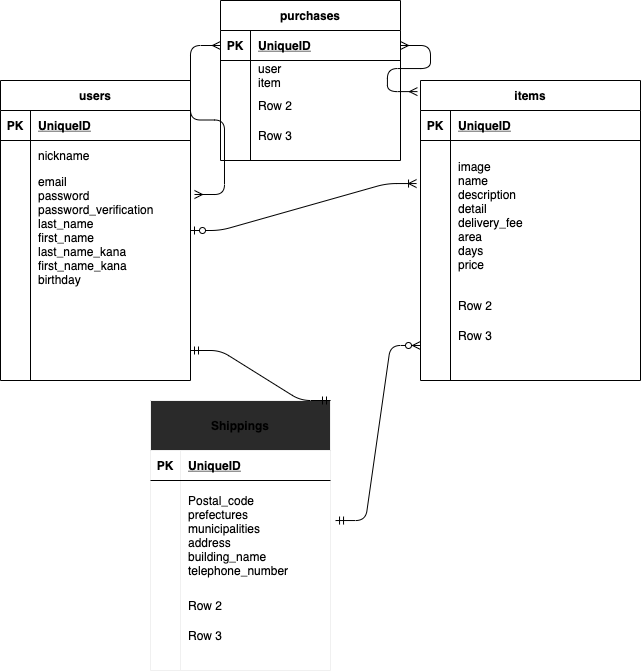

The diagram above was exported from draw.io. Its source (the exported page's mxGraphModel, read from the mxfile embedded in the PNG):
<mxGraphModel dx="608" dy="627" grid="1" gridSize="10" guides="1" tooltips="1" connect="1" arrows="1" fold="1" page="1" pageScale="1" pageWidth="827" pageHeight="1169" math="0" shadow="0">
  <root>
    <mxCell id="0" />
    <mxCell id="1" parent="0" />
    <mxCell id="2" value="users" style="shape=table;startSize=30;container=1;collapsible=1;childLayout=tableLayout;fixedRows=1;rowLines=0;fontStyle=1;align=center;resizeLast=1;" parent="1" vertex="1">
      <mxGeometry x="60" y="90" width="190" height="300" as="geometry" />
    </mxCell>
    <mxCell id="3" value="" style="shape=partialRectangle;collapsible=0;dropTarget=0;pointerEvents=0;fillColor=none;top=0;left=0;bottom=1;right=0;points=[[0,0.5],[1,0.5]];portConstraint=eastwest;" parent="2" vertex="1">
      <mxGeometry y="30" width="190" height="30" as="geometry" />
    </mxCell>
    <mxCell id="4" value="PK" style="shape=partialRectangle;connectable=0;fillColor=none;top=0;left=0;bottom=0;right=0;fontStyle=1;overflow=hidden;" parent="3" vertex="1">
      <mxGeometry width="30" height="30" as="geometry" />
    </mxCell>
    <mxCell id="5" value="UniqueID" style="shape=partialRectangle;connectable=0;fillColor=none;top=0;left=0;bottom=0;right=0;align=left;spacingLeft=6;fontStyle=5;overflow=hidden;" parent="3" vertex="1">
      <mxGeometry x="30" width="160" height="30" as="geometry" />
    </mxCell>
    <mxCell id="6" value="" style="shape=partialRectangle;collapsible=0;dropTarget=0;pointerEvents=0;fillColor=none;top=0;left=0;bottom=0;right=0;points=[[0,0.5],[1,0.5]];portConstraint=eastwest;" parent="2" vertex="1">
      <mxGeometry y="60" width="190" height="30" as="geometry" />
    </mxCell>
    <mxCell id="7" value="" style="shape=partialRectangle;connectable=0;fillColor=none;top=0;left=0;bottom=0;right=0;editable=1;overflow=hidden;" parent="6" vertex="1">
      <mxGeometry width="30" height="30" as="geometry" />
    </mxCell>
    <mxCell id="8" value="nickname" style="shape=partialRectangle;connectable=0;fillColor=none;top=0;left=0;bottom=0;right=0;align=left;spacingLeft=6;overflow=hidden;" parent="6" vertex="1">
      <mxGeometry x="30" width="160" height="30" as="geometry" />
    </mxCell>
    <mxCell id="9" value="" style="shape=partialRectangle;collapsible=0;dropTarget=0;pointerEvents=0;fillColor=none;top=0;left=0;bottom=0;right=0;points=[[0,0.5],[1,0.5]];portConstraint=eastwest;" parent="2" vertex="1">
      <mxGeometry y="90" width="190" height="120" as="geometry" />
    </mxCell>
    <mxCell id="10" value="" style="shape=partialRectangle;connectable=0;fillColor=none;top=0;left=0;bottom=0;right=0;editable=1;overflow=hidden;" parent="9" vertex="1">
      <mxGeometry width="30" height="120" as="geometry" />
    </mxCell>
    <mxCell id="11" value="email&#10;password&#10;password_verification&#10;last_name&#10;first_name&#10;last_name_kana&#10;first_name_kana&#10;birthday" style="shape=partialRectangle;connectable=0;fillColor=none;top=0;left=0;bottom=0;right=0;align=left;spacingLeft=6;overflow=hidden;" parent="9" vertex="1">
      <mxGeometry x="30" width="160" height="120" as="geometry" />
    </mxCell>
    <mxCell id="12" value="" style="shape=partialRectangle;collapsible=0;dropTarget=0;pointerEvents=0;fillColor=none;top=0;left=0;bottom=0;right=0;points=[[0,0.5],[1,0.5]];portConstraint=eastwest;" parent="2" vertex="1">
      <mxGeometry y="210" width="190" height="30" as="geometry" />
    </mxCell>
    <mxCell id="13" value="" style="shape=partialRectangle;connectable=0;fillColor=none;top=0;left=0;bottom=0;right=0;editable=1;overflow=hidden;" parent="12" vertex="1">
      <mxGeometry width="30" height="30" as="geometry" />
    </mxCell>
    <mxCell id="14" value="" style="shape=partialRectangle;connectable=0;fillColor=none;top=0;left=0;bottom=0;right=0;align=left;spacingLeft=6;overflow=hidden;" parent="12" vertex="1">
      <mxGeometry x="30" width="160" height="30" as="geometry" />
    </mxCell>
    <mxCell id="15" value="items" style="shape=table;startSize=30;container=1;collapsible=1;childLayout=tableLayout;fixedRows=1;rowLines=0;fontStyle=1;align=center;resizeLast=1;" parent="1" vertex="1">
      <mxGeometry x="480" y="90" width="220" height="300" as="geometry" />
    </mxCell>
    <mxCell id="16" value="" style="shape=partialRectangle;collapsible=0;dropTarget=0;pointerEvents=0;fillColor=none;top=0;left=0;bottom=1;right=0;points=[[0,0.5],[1,0.5]];portConstraint=eastwest;" parent="15" vertex="1">
      <mxGeometry y="30" width="220" height="30" as="geometry" />
    </mxCell>
    <mxCell id="17" value="PK" style="shape=partialRectangle;connectable=0;fillColor=none;top=0;left=0;bottom=0;right=0;fontStyle=1;overflow=hidden;" parent="16" vertex="1">
      <mxGeometry width="30" height="30" as="geometry" />
    </mxCell>
    <mxCell id="18" value="UniqueID" style="shape=partialRectangle;connectable=0;fillColor=none;top=0;left=0;bottom=0;right=0;align=left;spacingLeft=6;fontStyle=5;overflow=hidden;" parent="16" vertex="1">
      <mxGeometry x="30" width="190" height="30" as="geometry" />
    </mxCell>
    <mxCell id="19" value="" style="shape=partialRectangle;collapsible=0;dropTarget=0;pointerEvents=0;fillColor=none;top=0;left=0;bottom=0;right=0;points=[[0,0.5],[1,0.5]];portConstraint=eastwest;" parent="15" vertex="1">
      <mxGeometry y="60" width="220" height="150" as="geometry" />
    </mxCell>
    <mxCell id="20" value="" style="shape=partialRectangle;connectable=0;fillColor=none;top=0;left=0;bottom=0;right=0;editable=1;overflow=hidden;" parent="19" vertex="1">
      <mxGeometry width="30" height="150" as="geometry" />
    </mxCell>
    <mxCell id="21" value="image&#10;name&#10;description&#10;detail&#10;delivery_fee&#10;area&#10;days&#10;price" style="shape=partialRectangle;connectable=0;fillColor=none;top=0;left=0;bottom=0;right=0;align=left;spacingLeft=6;overflow=hidden;" parent="19" vertex="1">
      <mxGeometry x="30" width="190" height="150" as="geometry" />
    </mxCell>
    <mxCell id="22" value="" style="shape=partialRectangle;collapsible=0;dropTarget=0;pointerEvents=0;fillColor=none;top=0;left=0;bottom=0;right=0;points=[[0,0.5],[1,0.5]];portConstraint=eastwest;" parent="15" vertex="1">
      <mxGeometry y="210" width="220" height="30" as="geometry" />
    </mxCell>
    <mxCell id="23" value="" style="shape=partialRectangle;connectable=0;fillColor=none;top=0;left=0;bottom=0;right=0;editable=1;overflow=hidden;" parent="22" vertex="1">
      <mxGeometry width="30" height="30" as="geometry" />
    </mxCell>
    <mxCell id="24" value="Row 2" style="shape=partialRectangle;connectable=0;fillColor=none;top=0;left=0;bottom=0;right=0;align=left;spacingLeft=6;overflow=hidden;" parent="22" vertex="1">
      <mxGeometry x="30" width="190" height="30" as="geometry" />
    </mxCell>
    <mxCell id="25" value="" style="shape=partialRectangle;collapsible=0;dropTarget=0;pointerEvents=0;fillColor=none;top=0;left=0;bottom=0;right=0;points=[[0,0.5],[1,0.5]];portConstraint=eastwest;" parent="15" vertex="1">
      <mxGeometry y="240" width="220" height="30" as="geometry" />
    </mxCell>
    <mxCell id="26" value="" style="shape=partialRectangle;connectable=0;fillColor=none;top=0;left=0;bottom=0;right=0;editable=1;overflow=hidden;" parent="25" vertex="1">
      <mxGeometry width="30" height="30" as="geometry" />
    </mxCell>
    <mxCell id="27" value="Row 3" style="shape=partialRectangle;connectable=0;fillColor=none;top=0;left=0;bottom=0;right=0;align=left;spacingLeft=6;overflow=hidden;" parent="25" vertex="1">
      <mxGeometry x="30" width="190" height="30" as="geometry" />
    </mxCell>
    <mxCell id="94" value="Shippings" style="shape=table;startSize=50;container=1;collapsible=1;childLayout=tableLayout;fixedRows=1;rowLines=0;fontStyle=1;align=center;resizeLast=1;strokeColor=#f0f0f0;fillColor=#2a2a2a;" parent="1" vertex="1">
      <mxGeometry x="210" y="410" width="180" height="270" as="geometry" />
    </mxCell>
    <mxCell id="95" value="" style="shape=partialRectangle;collapsible=0;dropTarget=0;pointerEvents=0;fillColor=none;top=0;left=0;bottom=1;right=0;points=[[0,0.5],[1,0.5]];portConstraint=eastwest;" parent="94" vertex="1">
      <mxGeometry y="50" width="180" height="30" as="geometry" />
    </mxCell>
    <mxCell id="96" value="PK" style="shape=partialRectangle;connectable=0;fillColor=none;top=0;left=0;bottom=0;right=0;fontStyle=1;overflow=hidden;" parent="95" vertex="1">
      <mxGeometry width="30" height="30" as="geometry" />
    </mxCell>
    <mxCell id="97" value="UniqueID" style="shape=partialRectangle;connectable=0;fillColor=none;top=0;left=0;bottom=0;right=0;align=left;spacingLeft=6;fontStyle=5;overflow=hidden;" parent="95" vertex="1">
      <mxGeometry x="30" width="150" height="30" as="geometry" />
    </mxCell>
    <mxCell id="98" value="" style="shape=partialRectangle;collapsible=0;dropTarget=0;pointerEvents=0;fillColor=none;top=0;left=0;bottom=0;right=0;points=[[0,0.5],[1,0.5]];portConstraint=eastwest;" parent="94" vertex="1">
      <mxGeometry y="80" width="180" height="110" as="geometry" />
    </mxCell>
    <mxCell id="99" value="" style="shape=partialRectangle;connectable=0;fillColor=none;top=0;left=0;bottom=0;right=0;editable=1;overflow=hidden;" parent="98" vertex="1">
      <mxGeometry width="30" height="110" as="geometry" />
    </mxCell>
    <mxCell id="100" value="Postal_code&#10;  prefectures&#10;  municipalities&#10;  address&#10;  building_name&#10;  telephone_number" style="shape=partialRectangle;connectable=0;fillColor=none;top=0;left=0;bottom=0;right=0;align=left;spacingLeft=6;overflow=hidden;" parent="98" vertex="1">
      <mxGeometry x="30" width="150" height="110" as="geometry" />
    </mxCell>
    <mxCell id="101" value="" style="shape=partialRectangle;collapsible=0;dropTarget=0;pointerEvents=0;fillColor=none;top=0;left=0;bottom=0;right=0;points=[[0,0.5],[1,0.5]];portConstraint=eastwest;" parent="94" vertex="1">
      <mxGeometry y="190" width="180" height="30" as="geometry" />
    </mxCell>
    <mxCell id="102" value="" style="shape=partialRectangle;connectable=0;fillColor=none;top=0;left=0;bottom=0;right=0;editable=1;overflow=hidden;" parent="101" vertex="1">
      <mxGeometry width="30" height="30" as="geometry" />
    </mxCell>
    <mxCell id="103" value="Row 2" style="shape=partialRectangle;connectable=0;fillColor=none;top=0;left=0;bottom=0;right=0;align=left;spacingLeft=6;overflow=hidden;" parent="101" vertex="1">
      <mxGeometry x="30" width="150" height="30" as="geometry" />
    </mxCell>
    <mxCell id="104" value="" style="shape=partialRectangle;collapsible=0;dropTarget=0;pointerEvents=0;fillColor=none;top=0;left=0;bottom=0;right=0;points=[[0,0.5],[1,0.5]];portConstraint=eastwest;" parent="94" vertex="1">
      <mxGeometry y="220" width="180" height="30" as="geometry" />
    </mxCell>
    <mxCell id="105" value="" style="shape=partialRectangle;connectable=0;fillColor=none;top=0;left=0;bottom=0;right=0;editable=1;overflow=hidden;" parent="104" vertex="1">
      <mxGeometry width="30" height="30" as="geometry" />
    </mxCell>
    <mxCell id="106" value="Row 3" style="shape=partialRectangle;connectable=0;fillColor=none;top=0;left=0;bottom=0;right=0;align=left;spacingLeft=6;overflow=hidden;" parent="104" vertex="1">
      <mxGeometry x="30" width="150" height="30" as="geometry" />
    </mxCell>
    <mxCell id="112" value="" style="edgeStyle=entityRelationEdgeStyle;fontSize=12;html=1;endArrow=ERoneToMany;startArrow=ERzeroToOne;entryX=-0.018;entryY=0.287;entryDx=0;entryDy=0;entryPerimeter=0;" parent="1" source="9" target="19" edge="1">
      <mxGeometry width="100" height="100" relative="1" as="geometry">
        <mxPoint x="290" y="280" as="sourcePoint" />
        <mxPoint x="390" y="180" as="targetPoint" />
      </mxGeometry>
    </mxCell>
    <mxCell id="114" value="" style="edgeStyle=entityRelationEdgeStyle;fontSize=12;html=1;endArrow=ERmandOne;startArrow=ERmandOne;entryX=1;entryY=0;entryDx=0;entryDy=0;" parent="1" target="94" edge="1">
      <mxGeometry width="100" height="100" relative="1" as="geometry">
        <mxPoint x="250" y="360" as="sourcePoint" />
        <mxPoint x="310" y="480" as="targetPoint" />
      </mxGeometry>
    </mxCell>
    <mxCell id="115" value="" style="edgeStyle=entityRelationEdgeStyle;fontSize=12;html=1;endArrow=ERzeroToMany;startArrow=ERmandOne;exitX=1.028;exitY=0.364;exitDx=0;exitDy=0;exitPerimeter=0;entryX=0;entryY=0.833;entryDx=0;entryDy=0;entryPerimeter=0;" parent="1" source="98" edge="1" target="25">
      <mxGeometry width="100" height="100" relative="1" as="geometry">
        <mxPoint x="510" y="620" as="sourcePoint" />
        <mxPoint x="430" y="358" as="targetPoint" />
      </mxGeometry>
    </mxCell>
    <mxCell id="116" value="purchases" style="shape=table;startSize=30;container=1;collapsible=1;childLayout=tableLayout;fixedRows=1;rowLines=0;fontStyle=1;align=center;resizeLast=1;" vertex="1" parent="1">
      <mxGeometry x="280" y="10" width="180" height="160" as="geometry" />
    </mxCell>
    <mxCell id="117" value="" style="shape=partialRectangle;collapsible=0;dropTarget=0;pointerEvents=0;fillColor=none;top=0;left=0;bottom=1;right=0;points=[[0,0.5],[1,0.5]];portConstraint=eastwest;" vertex="1" parent="116">
      <mxGeometry y="30" width="180" height="30" as="geometry" />
    </mxCell>
    <mxCell id="118" value="PK" style="shape=partialRectangle;connectable=0;fillColor=none;top=0;left=0;bottom=0;right=0;fontStyle=1;overflow=hidden;" vertex="1" parent="117">
      <mxGeometry width="30" height="30" as="geometry" />
    </mxCell>
    <mxCell id="119" value="UniqueID" style="shape=partialRectangle;connectable=0;fillColor=none;top=0;left=0;bottom=0;right=0;align=left;spacingLeft=6;fontStyle=5;overflow=hidden;" vertex="1" parent="117">
      <mxGeometry x="30" width="150" height="30" as="geometry" />
    </mxCell>
    <mxCell id="120" value="" style="shape=partialRectangle;collapsible=0;dropTarget=0;pointerEvents=0;fillColor=none;top=0;left=0;bottom=0;right=0;points=[[0,0.5],[1,0.5]];portConstraint=eastwest;" vertex="1" parent="116">
      <mxGeometry y="60" width="180" height="30" as="geometry" />
    </mxCell>
    <mxCell id="121" value="" style="shape=partialRectangle;connectable=0;fillColor=none;top=0;left=0;bottom=0;right=0;editable=1;overflow=hidden;" vertex="1" parent="120">
      <mxGeometry width="30" height="30" as="geometry" />
    </mxCell>
    <mxCell id="122" value="user &#10;item " style="shape=partialRectangle;connectable=0;fillColor=none;top=0;left=0;bottom=0;right=0;align=left;spacingLeft=6;overflow=hidden;" vertex="1" parent="120">
      <mxGeometry x="30" width="150" height="30" as="geometry" />
    </mxCell>
    <mxCell id="123" value="" style="shape=partialRectangle;collapsible=0;dropTarget=0;pointerEvents=0;fillColor=none;top=0;left=0;bottom=0;right=0;points=[[0,0.5],[1,0.5]];portConstraint=eastwest;" vertex="1" parent="116">
      <mxGeometry y="90" width="180" height="30" as="geometry" />
    </mxCell>
    <mxCell id="124" value="" style="shape=partialRectangle;connectable=0;fillColor=none;top=0;left=0;bottom=0;right=0;editable=1;overflow=hidden;" vertex="1" parent="123">
      <mxGeometry width="30" height="30" as="geometry" />
    </mxCell>
    <mxCell id="125" value="Row 2" style="shape=partialRectangle;connectable=0;fillColor=none;top=0;left=0;bottom=0;right=0;align=left;spacingLeft=6;overflow=hidden;" vertex="1" parent="123">
      <mxGeometry x="30" width="150" height="30" as="geometry" />
    </mxCell>
    <mxCell id="126" value="" style="shape=partialRectangle;collapsible=0;dropTarget=0;pointerEvents=0;fillColor=none;top=0;left=0;bottom=0;right=0;points=[[0,0.5],[1,0.5]];portConstraint=eastwest;" vertex="1" parent="116">
      <mxGeometry y="120" width="180" height="30" as="geometry" />
    </mxCell>
    <mxCell id="127" value="" style="shape=partialRectangle;connectable=0;fillColor=none;top=0;left=0;bottom=0;right=0;editable=1;overflow=hidden;" vertex="1" parent="126">
      <mxGeometry width="30" height="30" as="geometry" />
    </mxCell>
    <mxCell id="128" value="Row 3" style="shape=partialRectangle;connectable=0;fillColor=none;top=0;left=0;bottom=0;right=0;align=left;spacingLeft=6;overflow=hidden;" vertex="1" parent="126">
      <mxGeometry x="30" width="150" height="30" as="geometry" />
    </mxCell>
    <mxCell id="129" value="" style="edgeStyle=entityRelationEdgeStyle;fontSize=12;html=1;endArrow=ERmany;startArrow=ERmany;exitX=1;exitY=0.5;exitDx=0;exitDy=0;entryX=-0.014;entryY=0.037;entryDx=0;entryDy=0;entryPerimeter=0;" edge="1" parent="1" source="117" target="15">
      <mxGeometry width="100" height="100" relative="1" as="geometry">
        <mxPoint x="450" y="140" as="sourcePoint" />
        <mxPoint x="550" y="40" as="targetPoint" />
      </mxGeometry>
    </mxCell>
    <mxCell id="130" value="" style="edgeStyle=entityRelationEdgeStyle;fontSize=12;html=1;endArrow=ERmany;startArrow=ERmany;exitX=1.021;exitY=0.2;exitDx=0;exitDy=0;exitPerimeter=0;entryX=0;entryY=0.5;entryDx=0;entryDy=0;" edge="1" parent="1" source="9" target="117">
      <mxGeometry width="100" height="100" relative="1" as="geometry">
        <mxPoint x="320" y="380" as="sourcePoint" />
        <mxPoint x="270" y="90" as="targetPoint" />
      </mxGeometry>
    </mxCell>
  </root>
</mxGraphModel>